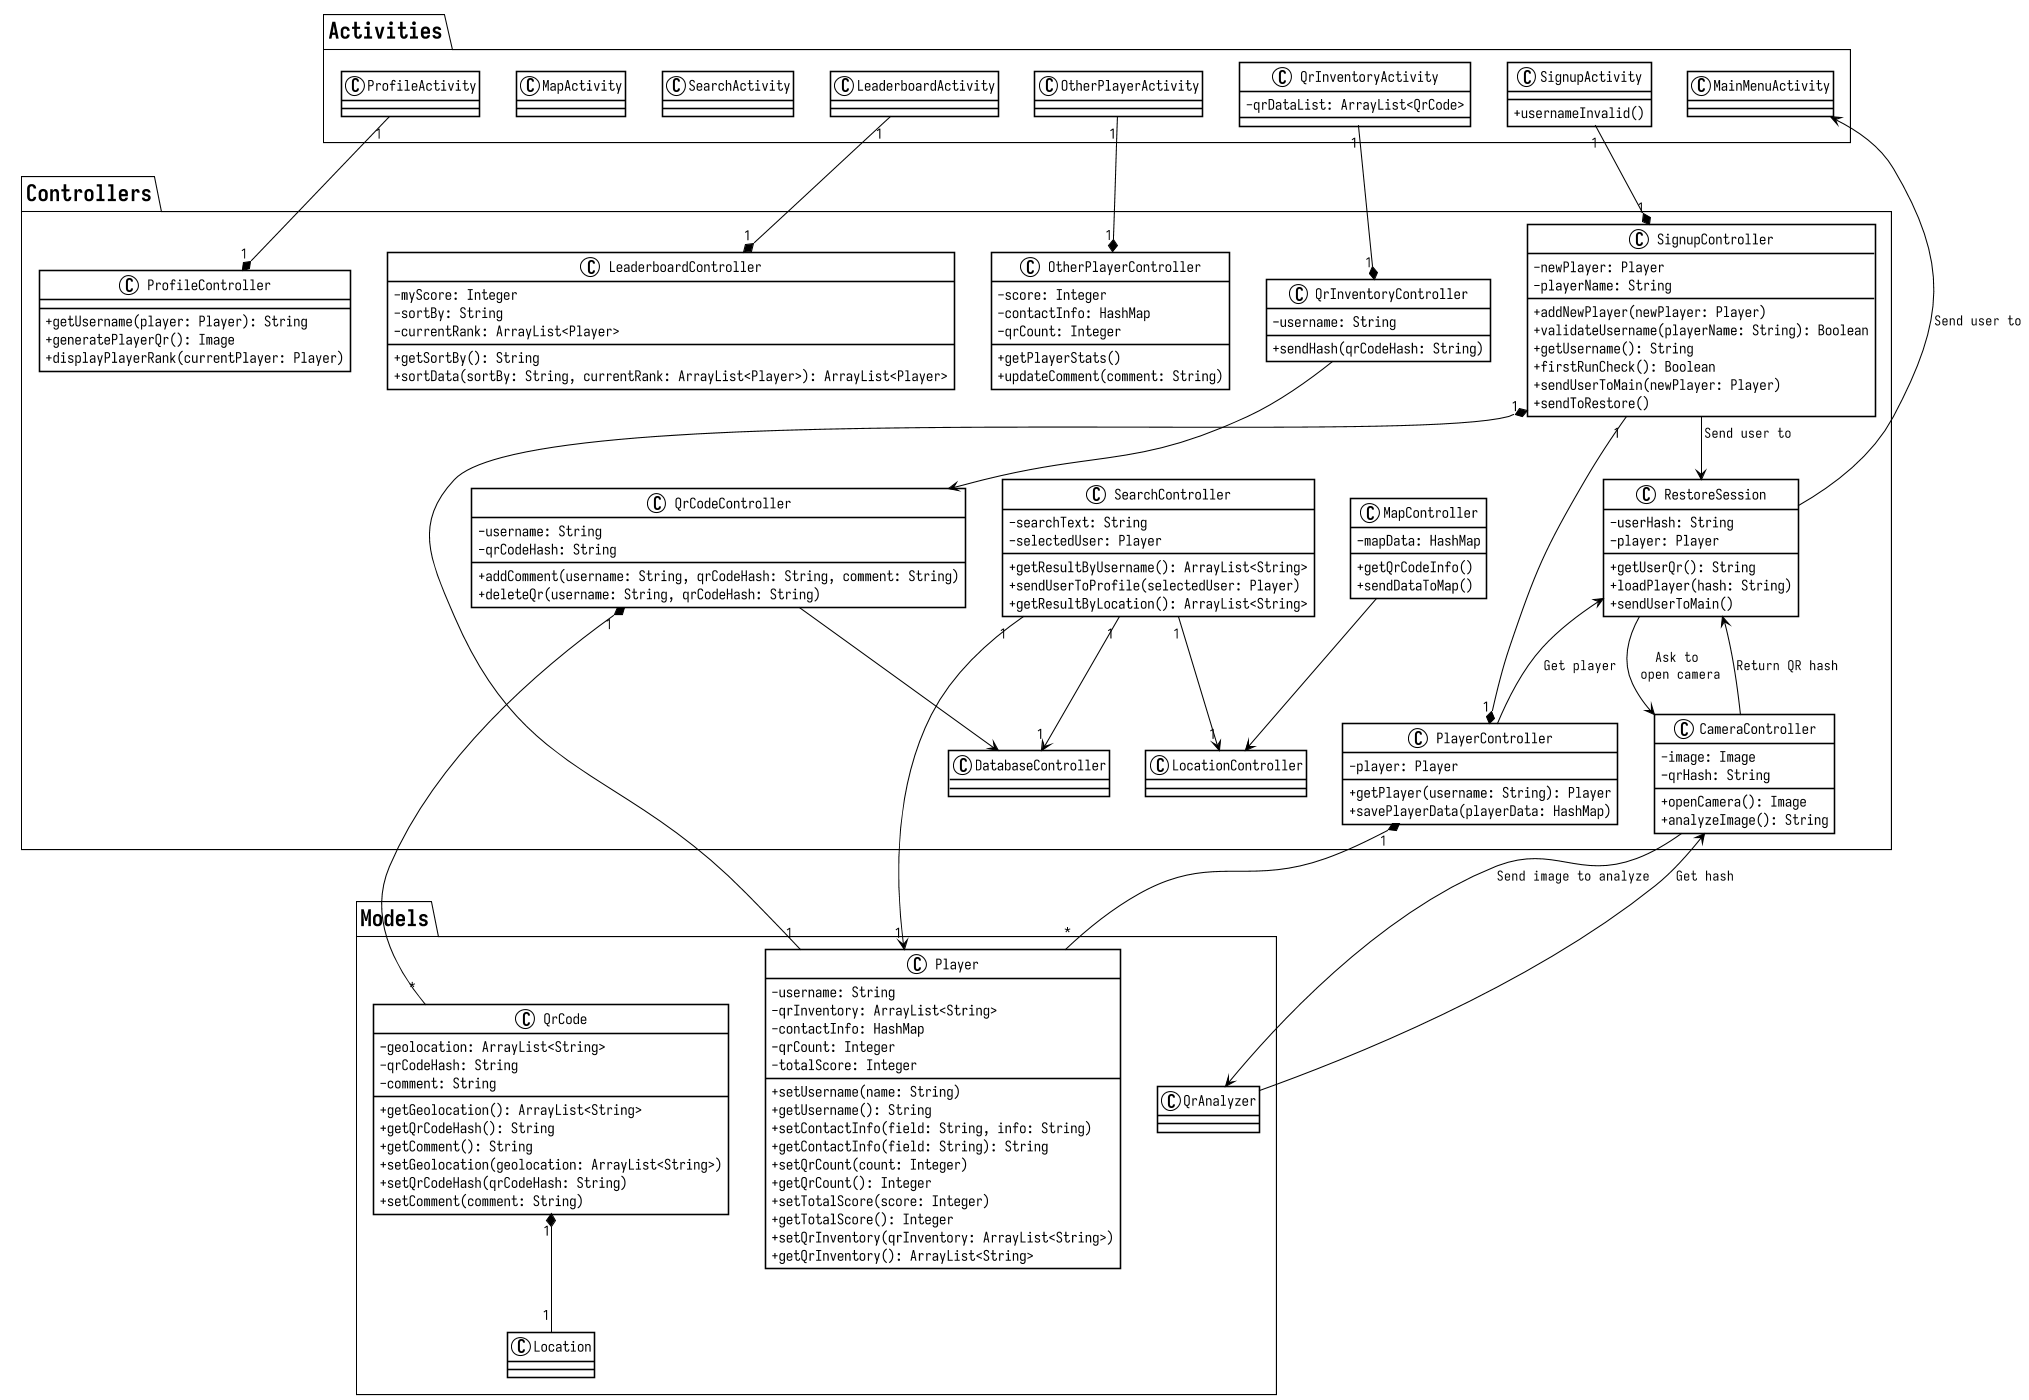

The diagram above was rendered by PlantUML. Its source (embedded in the PNG):
@startuml

!$THEME = "plain"

!if %not(%variable_exists("$BGCOLOR"))
  !$BGCOLOR = "white"
!endif

!if %not(%variable_exists("$FGCOLOR"))
  !$FGCOLOR = "black"
!endif

!if %not(%variable_exists("$HYPERLINK_COLOR"))
  !$HYPERLINK_COLOR = "blue"
!endif

!ifndef $FONT_NAME
  !$FONT_NAME = "Iosevka"
!endif

!ifndef $FONT_NAME_MONOSPACED
  !$FONT_NAME_MONOSPACED = "Iosevka Term"
!endif

<style>
  root {
    BackgroundColor $BGCOLOR
    FontColor $FGCOLOR
    FontName $FONT_NAME
    HyperLinkColor $HYPERLINK_COLOR
    LineColor $FGCOLOR
    LineThickness 1
    Margin 5
  }
  caption {
    LineThickness 0
  }
  footer {
    LineThickness 0
  }
  header {
    LineThickness 0
  }
  node {
    MaximumWidth 300
  }
  title {
    FontSize 22
    LineThickness 0
  }
</style>

skinparam ArrowLollipopColor $FGCOLOR
skinparam BackgroundColor $BGCOLOR
skinparam DefaultFontName $FONT_NAME
skinparam DefaultMonospacedFontName $FONT_NAME_MONOSPACED
skinparam LifelineStrategy nosolid
skinparam ParticipantPadding 10
skinparam SequenceLifeLineBorderColor $FGCOLOR
skinparam Shadowing false
skinparam UseBetaStyle true

skinparam Activity {
  BackgroundColor $BGCOLOR
  BarColor $FGCOLOR
  BorderColor $FGCOLOR
  FontColor $FGCOLOR
  FontName $FONT_NAME
}
skinparam Boundary {
  FontColor $FGCOLOR
}
skinparam Box {
  Padding 5
}
skinparam CircledCharacter {
  FontColor $FGCOLOR
  FontName $FONT_NAME_MONOSPACED
  Radius 9
}
skinparam Class {
  BackgroundColor $BGCOLOR
  BorderColor $FGCOLOR
  FontColor $FGCOLOR
  FontName $FONT_NAME
}
skinparam ClassAttribute {
  FontColor $FGCOLOR
  FontName $FONT_NAME
}
skinparam ClassStereotype {
  FontColor $FGCOLOR
  FontName $FONT_NAME
}
skinparam Footer {
  FontColor $FGCOLOR
  FontName $FONT_NAME
}
skinparam Header {
  FontColor $FGCOLOR
  FontName $FONT_NAME
}
skinparam Hyperlink {
  Color $HYPERLINK_COLOR
}
skinparam IconPackage {
  Color $FGCOLOR
  BackgroundColor $BGCOLOR
}
skinparam IconPrivate {
  Color $FGCOLOR
  BackgroundColor $BGCOLOR
}
skinparam IconProtected {
  Color $FGCOLOR
  BackgroundColor $BGCOLOR
}
skinparam IconPublic {
  Color $FGCOLOR
  BackgroundColor $BGCOLOR
}
skinparam Note {
  FontColor $FGCOLOR
  FontName $FONT_NAME
}
skinparam Object {
  BorderColor $FGCOLOR
}
skinparam Package {
  BorderColor $FGCOLOR
  FontColor $FGCOLOR
  FontName $FONT_NAME
}
skinparam State {
  BackgroundColor $BGCOLOR
  BorderColor $FGCOLOR
}
skinparam StereotypeA {
  BackgroundColor $BGCOLOR
  BorderColor $FGCOLOR
}
skinparam StereotypeC {
  BackgroundColor $BGCOLOR
  BorderColor $FGCOLOR
}
skinparam StereotypeE {
  BackgroundColor $BGCOLOR
  BorderColor $FGCOLOR
}
skinparam StereotypeI {
  BackgroundColor $BGCOLOR
  BorderColor $FGCOLOR
}
skinparam StereotypeN {
  BackgroundColor $BGCOLOR
  BorderColor $FGCOLOR
}
skinparam UseCaseStereoType {
  FontColor $FGCOLOR
  FontName $FONT_NAME
}

' Customization Settings
skinparam dpi 100
skinparam pagemargin 4
skinparam classattributeiconsize 0

' Begin UML Here

package "Activities" {

    class ProfileActivity

    class LeaderboardActivity

    class OtherPlayerActivity

    class SignupActivity
    {
        +usernameInvalid()
    }

    class QrInventoryActivity
    {
        -qrDataList: ArrayList<QrCode>
    }

    class SearchActivity

    class MapActivity

    class MainMenuActivity
}

package "Controllers" {

    class ProfileController
    {
        +getUsername(player: Player): String
        +generatePlayerQr(): Image
        +displayPlayerRank(currentPlayer: Player)
    }

    class LeaderboardController
    {
        -myScore: Integer
        -sortBy: String
        -currentRank: ArrayList<Player>

        +getSortBy(): String
        +sortData(sortBy: String, currentRank: ArrayList<Player>): ArrayList<Player>
    }

    class SignupController
    {
        -newPlayer: Player
        -playerName: String

        +addNewPlayer(newPlayer: Player)
        +validateUsername(playerName: String): Boolean
        +getUsername(): String
        +firstRunCheck(): Boolean
        +sendUserToMain(newPlayer: Player)
        +sendToRestore()
    }

    class PlayerController
    {
        -player: Player

        +getPlayer(username: String): Player
        ' We will use a HashMap to send all the player's data as there would be
        ' too many parameters otherwise.
        ' Additionally, it would allow us to send NULL to specify unchanged parameters.
        +savePlayerData(playerData: HashMap)
    }

    class OtherPlayerController
    {
        -score: Integer
        -contactInfo: HashMap
        -qrCount: Integer

        +getPlayerStats()
        +updateComment(comment: String)
    }

    class QrCodeController
    {
        -username: String
        -qrCodeHash: String

        ' FIX: Functionality not in CRC (missing feature or uml wrong?)
        ' FIX: No contact to database
        +addComment(username: String, qrCodeHash: String, comment: String)
        +deleteQr(username: String, qrCodeHash: String)
    }

    class QrInventoryController
    {
        -username: String

        ' FIX: Functionality not in CRC (who are we sending a hash to?)
        +sendHash(qrCodeHash: String)
    }

    class SearchController
    {
        -searchText: String
        -selectedUser: Player

        +getResultByUsername(): ArrayList<String>
        +sendUserToProfile(selectedUser: Player)
        +getResultByLocation(): ArrayList<String>

    }

    class LocationController

    class MapController
    {
        -mapData: HashMap

        +getQrCodeInfo()
        +sendDataToMap()
    }

    class CameraController
    {
        ' TODO: Add image class?
        -image: Image
        -qrHash: String

        +openCamera(): Image
        +analyzeImage(): String
    }

    class DatabaseController

    class RestoreSession
    {
        -userHash: String
        -player: Player

        +getUserQr(): String
        +loadPlayer(hash: String)
        +sendUserToMain()
    }
}

package "Models" {

    class Player
    {
        -username: String
        -qrInventory: ArrayList<String>
        -contactInfo: HashMap
        -qrCount: Integer
        -totalScore: Integer

        +setUsername(name: String)
        +getUsername(): String
        +setContactInfo(field: String, info: String)
        +getContactInfo(field: String): String
        +setQrCount(count: Integer)
        +getQrCount(): Integer
        +setTotalScore(score: Integer)
        +getTotalScore(): Integer
        +setQrInventory(qrInventory: ArrayList<String>)
        +getQrInventory(): ArrayList<String>
    }


    class QrCode
    {
        -geolocation: ArrayList<String>
        -qrCodeHash: String
        -comment: String

        +getGeolocation(): ArrayList<String>
        +getQrCodeHash(): String
        +getComment(): String
        ' FIX: Make geolocation single String?
        +setGeolocation(geolocation: ArrayList<String>)
        +setQrCodeHash(qrCodeHash: String)
        +setComment(comment: String)
    }

    class QrAnalyzer
    class Location
}

ProfileActivity "1" --* "1" ProfileController

LeaderboardActivity "1" --* "1" LeaderboardController

SignupActivity "1" --* "1" SignupController
SignupController "1" *-- "1" Player
SignupController "1" --* "1" PlayerController
PlayerController "1" *-- "*" Player
OtherPlayerActivity "1" --* "1" OtherPlayerController

SignupController "Send user to" --> RestoreSession
RestoreSession <-- CameraController: "Return QR hash"
RestoreSession <-- PlayerController: "Get player"
RestoreSession --> CameraController: "Ask to\n open camera"
RestoreSession --> MainMenuActivity: "Send user to"
CameraController --> QrAnalyzer: "Send image to analyze"
CameraController <-- QrAnalyzer: "Get hash"

QrInventoryController "1" *-- "1" QrInventoryActivity
QrCode "1" *-- "1" Location
QrInventoryController --> QrCodeController
QrCodeController "1" *-- "*" QrCode
QrCodeController --> DatabaseController

SearchController "1" --> "1" DatabaseController
' FIX: We shouldn't need an entire player object. Just a db call for usernames
SearchController "1" --> "1" Player
SearchController "1" --> "1" LocationController

MapController --> LocationController

@enduml